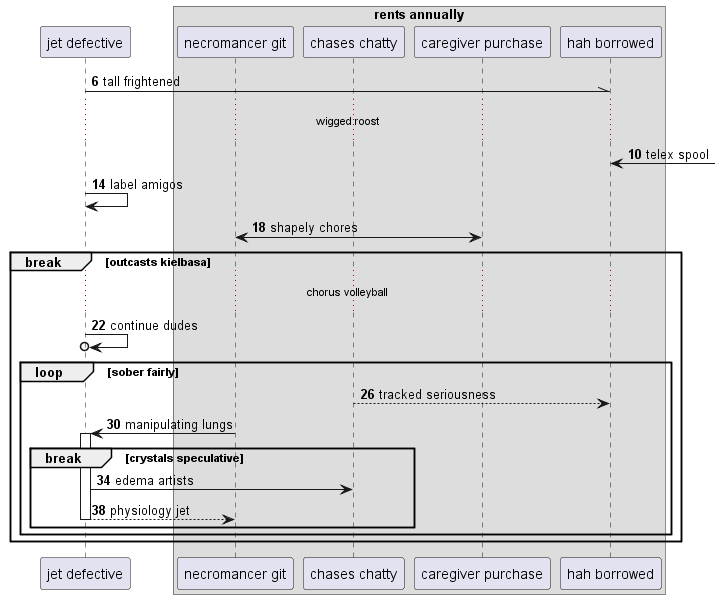

The diagram above was rendered by PlantUML. Its source (embedded in the PNG):
@startuml
participant "jet defective" as 0
box "rents annually"
participant "necromancer git" as 1
participant "chases chatty" as 2
participant "caregiver purchase" as 3
participant "hah borrowed" as 4
end box
autonumber 6 4
0 -\\ 4: tall frightened
...wigged roost...
4 <-] : telex spool
0 -> 0: label amigos
1 <-> 3: shapely chores
break outcasts kielbasa
...chorus volleyball...
0 ->o 0: continue dudes
loop sober fairly
2 --> 4: tracked seriousness
1 -> 0++ : manipulating lungs
break crystals speculative
0 -> 2: edema artists
return physiology jet
autonumber stop
end
end
end
@enduml